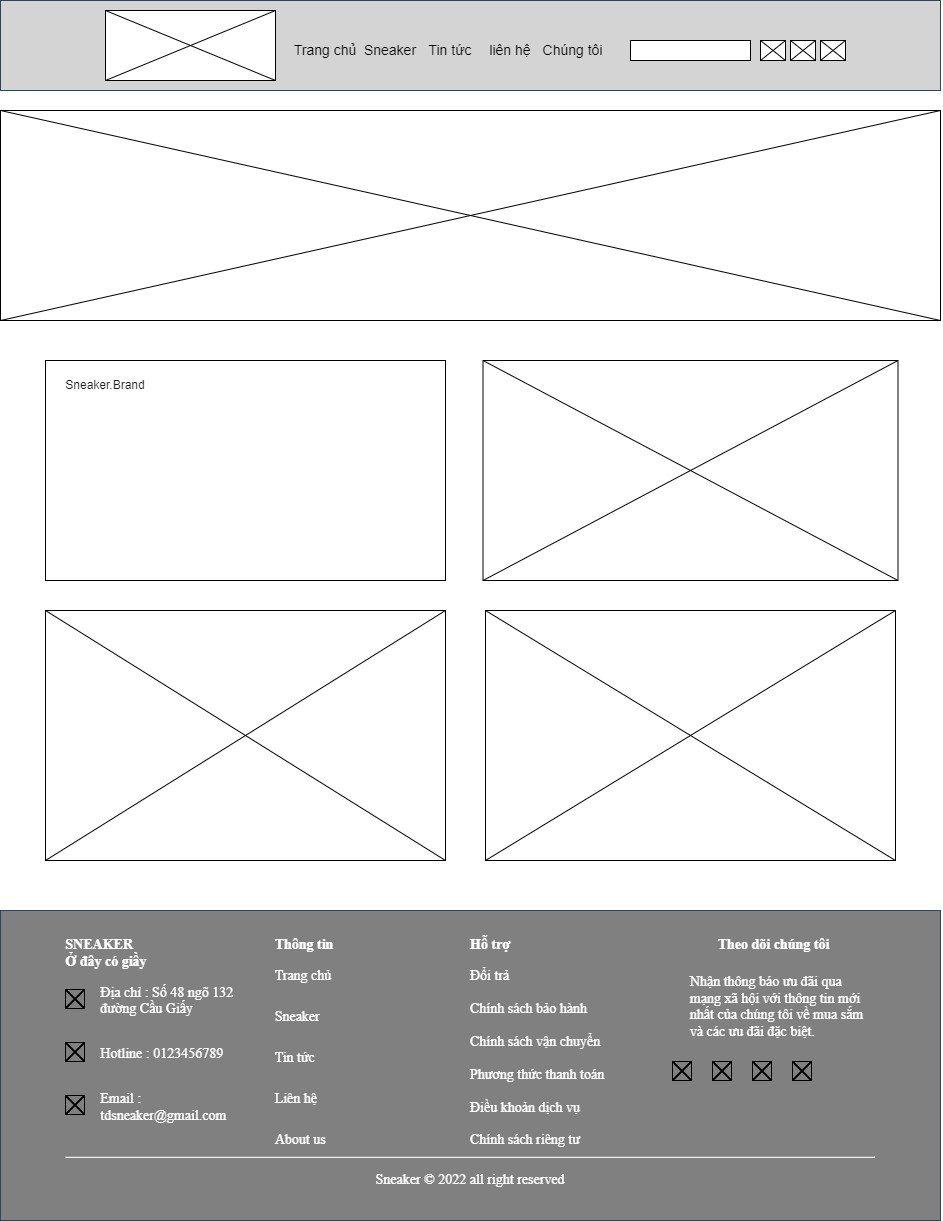

The diagram above was exported from draw.io. Its source (the exported page's mxGraphModel, read from the mxfile embedded in the PNG):
<mxGraphModel dx="2586" dy="1106" grid="1" gridSize="10" guides="1" tooltips="1" connect="1" arrows="1" fold="1" page="1" pageScale="1" pageWidth="850" pageHeight="1100" math="0" shadow="0">
  <root>
    <mxCell id="0" />
    <mxCell id="1" parent="0" />
    <mxCell id="2h30dfuCzJitosdA2yad-1" value="" style="rounded=0;whiteSpace=wrap;html=1;" parent="1" vertex="1">
      <mxGeometry x="-45" y="110" width="940" height="210" as="geometry" />
    </mxCell>
    <mxCell id="2h30dfuCzJitosdA2yad-2" value="" style="endArrow=none;html=1;rounded=0;exitX=0;exitY=0;exitDx=0;exitDy=0;entryX=1;entryY=1;entryDx=0;entryDy=0;" parent="1" source="2h30dfuCzJitosdA2yad-1" target="2h30dfuCzJitosdA2yad-1" edge="1">
      <mxGeometry width="50" height="50" relative="1" as="geometry">
        <mxPoint x="400" y="310" as="sourcePoint" />
        <mxPoint x="850" y="410" as="targetPoint" />
      </mxGeometry>
    </mxCell>
    <mxCell id="2h30dfuCzJitosdA2yad-3" value="" style="endArrow=none;html=1;rounded=0;entryX=1;entryY=0;entryDx=0;entryDy=0;exitX=0;exitY=1;exitDx=0;exitDy=0;" parent="1" source="2h30dfuCzJitosdA2yad-1" target="2h30dfuCzJitosdA2yad-1" edge="1">
      <mxGeometry width="50" height="50" relative="1" as="geometry">
        <mxPoint x="400" y="310" as="sourcePoint" />
        <mxPoint x="450" y="260" as="targetPoint" />
      </mxGeometry>
    </mxCell>
    <mxCell id="FeRzbJht7v_f8d35iBBK-1" value="" style="rounded=0;whiteSpace=wrap;html=1;" parent="1" vertex="1">
      <mxGeometry y="360" width="400" height="220" as="geometry" />
    </mxCell>
    <mxCell id="FeRzbJht7v_f8d35iBBK-2" value="" style="rounded=0;whiteSpace=wrap;html=1;" parent="1" vertex="1">
      <mxGeometry x="437.5" y="360" width="415" height="220" as="geometry" />
    </mxCell>
    <mxCell id="FeRzbJht7v_f8d35iBBK-3" value="" style="endArrow=none;html=1;rounded=0;entryX=1;entryY=0;entryDx=0;entryDy=0;exitX=0;exitY=1;exitDx=0;exitDy=0;" parent="1" source="FeRzbJht7v_f8d35iBBK-2" target="FeRzbJht7v_f8d35iBBK-2" edge="1">
      <mxGeometry width="50" height="50" relative="1" as="geometry">
        <mxPoint x="400" y="510" as="sourcePoint" />
        <mxPoint x="450" y="460" as="targetPoint" />
      </mxGeometry>
    </mxCell>
    <mxCell id="FeRzbJht7v_f8d35iBBK-4" value="" style="endArrow=none;html=1;rounded=0;entryX=1;entryY=1;entryDx=0;entryDy=0;exitX=0;exitY=0;exitDx=0;exitDy=0;" parent="1" source="FeRzbJht7v_f8d35iBBK-2" target="FeRzbJht7v_f8d35iBBK-2" edge="1">
      <mxGeometry width="50" height="50" relative="1" as="geometry">
        <mxPoint x="400" y="510" as="sourcePoint" />
        <mxPoint x="450" y="460" as="targetPoint" />
      </mxGeometry>
    </mxCell>
    <mxCell id="FeRzbJht7v_f8d35iBBK-5" value="" style="rounded=0;whiteSpace=wrap;html=1;" parent="1" vertex="1">
      <mxGeometry y="610" width="400" height="250" as="geometry" />
    </mxCell>
    <mxCell id="FeRzbJht7v_f8d35iBBK-6" value="" style="endArrow=none;html=1;rounded=0;entryX=1;entryY=0;entryDx=0;entryDy=0;exitX=0;exitY=1;exitDx=0;exitDy=0;" parent="1" source="FeRzbJht7v_f8d35iBBK-5" target="FeRzbJht7v_f8d35iBBK-5" edge="1">
      <mxGeometry width="50" height="50" relative="1" as="geometry">
        <mxPoint x="30" y="740" as="sourcePoint" />
        <mxPoint x="80" y="690" as="targetPoint" />
      </mxGeometry>
    </mxCell>
    <mxCell id="FeRzbJht7v_f8d35iBBK-7" value="" style="endArrow=none;html=1;rounded=0;entryX=1;entryY=1;entryDx=0;entryDy=0;exitX=0;exitY=0;exitDx=0;exitDy=0;" parent="1" source="FeRzbJht7v_f8d35iBBK-5" target="FeRzbJht7v_f8d35iBBK-5" edge="1">
      <mxGeometry width="50" height="50" relative="1" as="geometry">
        <mxPoint x="30" y="740" as="sourcePoint" />
        <mxPoint x="80" y="690" as="targetPoint" />
      </mxGeometry>
    </mxCell>
    <mxCell id="FeRzbJht7v_f8d35iBBK-8" value="" style="rounded=0;whiteSpace=wrap;html=1;" parent="1" vertex="1">
      <mxGeometry x="440" y="610" width="410" height="250" as="geometry" />
    </mxCell>
    <mxCell id="FeRzbJht7v_f8d35iBBK-9" value="" style="endArrow=none;html=1;rounded=0;entryX=1;entryY=0;entryDx=0;entryDy=0;exitX=0;exitY=1;exitDx=0;exitDy=0;" parent="1" source="FeRzbJht7v_f8d35iBBK-8" target="FeRzbJht7v_f8d35iBBK-8" edge="1">
      <mxGeometry width="50" height="50" relative="1" as="geometry">
        <mxPoint x="400" y="740" as="sourcePoint" />
        <mxPoint x="450" y="690" as="targetPoint" />
      </mxGeometry>
    </mxCell>
    <mxCell id="FeRzbJht7v_f8d35iBBK-10" value="" style="endArrow=none;html=1;rounded=0;entryX=1;entryY=1;entryDx=0;entryDy=0;exitX=0;exitY=0;exitDx=0;exitDy=0;" parent="1" source="FeRzbJht7v_f8d35iBBK-8" target="FeRzbJht7v_f8d35iBBK-8" edge="1">
      <mxGeometry width="50" height="50" relative="1" as="geometry">
        <mxPoint x="400" y="740" as="sourcePoint" />
        <mxPoint x="450" y="690" as="targetPoint" />
      </mxGeometry>
    </mxCell>
    <mxCell id="EDmhvB2O5LSGs2ieG3Wr-1" value="&lt;div class=&quot;footer-top&quot; style=&quot;display: flex; justify-content: space-between; padding-top: 20px; font-family: &amp;quot;Times New Roman&amp;quot;; font-style: normal; font-variant-ligatures: normal; font-variant-caps: normal; font-weight: 400; letter-spacing: normal; orphans: 2; text-indent: 0px; text-transform: none; widows: 2; word-spacing: 0px; -webkit-text-stroke-width: 0px; background-color: rgb(128, 128, 128); text-decoration-thickness: initial; text-decoration-style: initial; text-decoration-color: initial; font-size: 14px;&quot;&gt;&lt;div class=&quot;footer-top-detail&quot; style=&quot;width: 202.344px;&quot;&gt;&lt;div class=&quot;footer-top-logo&quot; style=&quot;font-weight: bolder;&quot;&gt;&lt;div style=&quot;text-align: left;&quot;&gt;&lt;span style=&quot;font-weight: bolder;&quot;&gt;&lt;font style=&quot;font-size: 14px;&quot;&gt;SNEAKER&lt;/font&gt;&lt;/span&gt;&lt;/div&gt;&lt;div style=&quot;text-align: left;&quot;&gt;&lt;span style=&quot;font-weight: bolder;&quot;&gt;&lt;font style=&quot;font-size: 14px;&quot;&gt;Ở đây có giầy&lt;/font&gt;&lt;/span&gt;&lt;/div&gt;&lt;/div&gt;&lt;div style=&quot;&quot;&gt;&lt;div class=&quot;footer-icon&quot; style=&quot;display: flex; align-items: center;&quot;&gt;&lt;div&gt;&lt;div style=&quot;text-align: left;&quot;&gt;&lt;/div&gt;&lt;div style=&quot;text-align: left;&quot;&gt;&lt;font style=&quot;font-size: 14px;&quot;&gt;&lt;img src=&quot;./img/icon_location.png&quot; alt=&quot;&quot; style=&quot;width: 20px; margin-right: 15px;&quot;&gt;&lt;/font&gt;&lt;/div&gt;&lt;/div&gt;&lt;div&gt;&lt;p style=&quot;text-align: left;&quot;&gt;&lt;font style=&quot;font-size: 14px;&quot;&gt;Địa chỉ : Số 48 ngõ 132 đường Cầu Giấy&lt;/font&gt;&lt;/p&gt;&lt;/div&gt;&lt;/div&gt;&lt;div class=&quot;footer-icon&quot; style=&quot;display: flex; align-items: center;&quot;&gt;&lt;div&gt;&lt;div style=&quot;text-align: left;&quot;&gt;&lt;/div&gt;&lt;div style=&quot;text-align: left;&quot;&gt;&lt;font style=&quot;font-size: 14px;&quot;&gt;&lt;img src=&quot;./img/icon_phone.png&quot; alt=&quot;&quot; style=&quot;width: 20px; margin-right: 15px;&quot;&gt;&lt;/font&gt;&lt;/div&gt;&lt;/div&gt;&lt;div&gt;&lt;p style=&quot;text-align: left;&quot;&gt;&lt;font style=&quot;font-size: 14px;&quot;&gt;Hotline : 0123456789&lt;/font&gt;&lt;/p&gt;&lt;/div&gt;&lt;/div&gt;&lt;div class=&quot;footer-icon&quot; style=&quot;display: flex; align-items: center;&quot;&gt;&lt;div&gt;&lt;div style=&quot;text-align: left;&quot;&gt;&lt;/div&gt;&lt;div style=&quot;text-align: left;&quot;&gt;&lt;font style=&quot;font-size: 14px;&quot;&gt;&lt;img src=&quot;./img/icon_mail.png&quot; alt=&quot;&quot; style=&quot;width: 20px; margin-right: 15px;&quot;&gt;&lt;/font&gt;&lt;/div&gt;&lt;/div&gt;&lt;div&gt;&lt;p style=&quot;text-align: left;&quot;&gt;&lt;font style=&quot;font-size: 14px;&quot;&gt;Email : tdsneaker@gmail.com&lt;/font&gt;&lt;/p&gt;&lt;/div&gt;&lt;/div&gt;&lt;/div&gt;&lt;/div&gt;&lt;div class=&quot;footer-menu&quot; style=&quot;width: 202.344px;&quot;&gt;&lt;div class=&quot;footer-menu-top&quot; style=&quot;text-align: left;&quot;&gt;&lt;b style=&quot;&quot;&gt;&lt;font style=&quot;font-size: 14px;&quot;&gt;&amp;nbsp; Thông tin&lt;/font&gt;&lt;/b&gt;&lt;/div&gt;&lt;div class=&quot;footer-menu-top&quot; style=&quot;height: 181.5px;&quot;&gt;&lt;ul style=&quot;padding: 0px; height: 181.5px; display: flex; flex-direction: column; justify-content: space-between;&quot;&gt;&lt;li style=&quot;text-align: left; list-style-type: none;&quot;&gt;&lt;font style=&quot;font-size: 14px;&quot;&gt;&amp;nbsp;&amp;nbsp;&lt;a href=&quot;&quot; style=&quot;text-decoration: none;&quot;&gt;&lt;font color=&quot;#ffffff&quot; style=&quot;font-size: 14px;&quot;&gt;Trang chủ&lt;/font&gt;&lt;/a&gt;&lt;/font&gt;&lt;/li&gt;&lt;li style=&quot;text-align: left; list-style-type: none;&quot;&gt;&lt;font style=&quot;font-size: 14px;&quot;&gt;&amp;nbsp;&amp;nbsp;&lt;a href=&quot;&quot; style=&quot;text-decoration: none;&quot;&gt;&lt;font color=&quot;#ffffff&quot; style=&quot;font-size: 14px;&quot;&gt;Sneaker&lt;/font&gt;&lt;/a&gt;&lt;/font&gt;&lt;/li&gt;&lt;li style=&quot;text-align: left; list-style-type: none;&quot;&gt;&lt;font style=&quot;font-size: 14px;&quot;&gt;&amp;nbsp;&amp;nbsp;&lt;a href=&quot;&quot; style=&quot;text-decoration: none;&quot;&gt;&lt;font color=&quot;#ffffff&quot; style=&quot;font-size: 14px;&quot;&gt;Tin tức&lt;/font&gt;&lt;/a&gt;&lt;/font&gt;&lt;/li&gt;&lt;li style=&quot;text-align: left; list-style-type: none;&quot;&gt;&lt;font style=&quot;font-size: 14px;&quot;&gt;&amp;nbsp;&amp;nbsp;&lt;a href=&quot;&quot; style=&quot;text-decoration: none;&quot;&gt;&lt;font color=&quot;#ffffff&quot; style=&quot;font-size: 14px;&quot;&gt;Liên hệ&lt;/font&gt;&lt;/a&gt;&lt;/font&gt;&lt;/li&gt;&lt;li style=&quot;text-align: left; list-style-type: none;&quot;&gt;&lt;font style=&quot;font-size: 14px;&quot;&gt;&amp;nbsp;&amp;nbsp;&lt;a href=&quot;&quot; style=&quot;text-decoration: none;&quot;&gt;&lt;font color=&quot;#ffffff&quot; style=&quot;font-size: 14px;&quot;&gt;About us&lt;/font&gt;&lt;/a&gt;&lt;/font&gt;&lt;/li&gt;&lt;/ul&gt;&lt;/div&gt;&lt;/div&gt;&lt;div class=&quot;footer-sp&quot; style=&quot;width: 202.344px;&quot;&gt;&lt;div class=&quot;footer-sp-top&quot; style=&quot;text-align: left;&quot;&gt;&lt;b style=&quot;&quot;&gt;&lt;font style=&quot;font-size: 14px;&quot;&gt;Hỗ trợ&lt;/font&gt;&lt;/b&gt;&lt;/div&gt;&lt;div class=&quot;footer-sp-bottom&quot; style=&quot;height: 181.5px;&quot;&gt;&lt;ul style=&quot;padding: 0px; height: 181.5px; display: flex; flex-direction: column; justify-content: space-between;&quot;&gt;&lt;li style=&quot;text-align: left; list-style-type: none;&quot;&gt;&lt;a href=&quot;&quot; style=&quot;text-decoration: none;&quot;&gt;&lt;font color=&quot;#ffffff&quot; style=&quot;font-size: 14px;&quot;&gt;Đổi trả&lt;/font&gt;&lt;/a&gt;&lt;/li&gt;&lt;li style=&quot;text-align: left; list-style-type: none;&quot;&gt;&lt;a href=&quot;&quot; style=&quot;text-decoration: none;&quot;&gt;&lt;font color=&quot;#ffffff&quot; style=&quot;font-size: 14px;&quot;&gt;Chính sách bảo hành&lt;/font&gt;&lt;/a&gt;&lt;/li&gt;&lt;li style=&quot;text-align: left; list-style-type: none;&quot;&gt;&lt;a href=&quot;&quot; style=&quot;text-decoration: none;&quot;&gt;&lt;font color=&quot;#ffffff&quot; style=&quot;font-size: 14px;&quot;&gt;Chính sách vận chuyển&lt;/font&gt;&lt;/a&gt;&lt;/li&gt;&lt;li style=&quot;text-align: left; list-style-type: none;&quot;&gt;&lt;a href=&quot;&quot; style=&quot;text-decoration: none;&quot;&gt;&lt;font color=&quot;#ffffff&quot; style=&quot;font-size: 14px;&quot;&gt;Phương thức thanh toán&lt;/font&gt;&lt;/a&gt;&lt;/li&gt;&lt;li style=&quot;text-align: left; list-style-type: none;&quot;&gt;&lt;a href=&quot;&quot; style=&quot;text-decoration: none;&quot;&gt;&lt;font color=&quot;#ffffff&quot; style=&quot;font-size: 14px;&quot;&gt;Điều khoản dịch vụ&lt;/font&gt;&lt;/a&gt;&lt;/li&gt;&lt;li style=&quot;text-align: left; list-style-type: none;&quot;&gt;&lt;font style=&quot;font-size: 14px;&quot;&gt;Chính sách riêng tư&lt;/font&gt;&lt;/li&gt;&lt;/ul&gt;&lt;/div&gt;&lt;/div&gt;&lt;div class=&quot;footer-follow&quot; style=&quot;width: 202.344px;&quot;&gt;&lt;div class=&quot;footer-follow-top&quot;&gt;&lt;b style=&quot;&quot;&gt;&lt;font style=&quot;font-size: 14px;&quot;&gt;Theo dõi chúng tôi&lt;/font&gt;&lt;/b&gt;&lt;/div&gt;&lt;div class=&quot;footer-follow-bottom&quot; style=&quot;margin-top: 20px;&quot;&gt;&lt;div class=&quot;footer-follow-bottom-content&quot; style=&quot;text-align: left;&quot;&gt;&lt;font style=&quot;font-size: 14px;&quot;&gt;&amp;nbsp; &amp;nbsp; &amp;nbsp;Nhận thông báo ưu đãi qua&amp;nbsp; &amp;nbsp; &amp;nbsp; &amp;nbsp; &amp;nbsp; &amp;nbsp; &amp;nbsp; &amp;nbsp;mạng xã hội với thông tin mới&amp;nbsp; &amp;nbsp; &amp;nbsp; &amp;nbsp; &amp;nbsp;nhất của chúng tôi về mua sắm&amp;nbsp; &amp;nbsp; &amp;nbsp; &amp;nbsp; &amp;nbsp;và các ưu đãi đặc biệt.&lt;/font&gt;&lt;/div&gt;&lt;div class=&quot;footer-follow-bottom-content-img&quot; style=&quot;display: flex;&quot;&gt;&lt;div&gt;&lt;div style=&quot;&quot;&gt;&lt;/div&gt;&lt;div style=&quot;text-align: left; text-decoration: none;&quot;&gt;&lt;a href=&quot;&quot; style=&quot;text-decoration: none;&quot;&gt;&lt;/a&gt;&lt;a href=&quot;&quot; style=&quot;text-decoration-line: none;&quot;&gt;&lt;font color=&quot;#ffffff&quot;&gt;&lt;img src=&quot;./img/icon-facebook.webp&quot; alt=&quot;&quot; style=&quot;width: 20px; margin-right: 20px; margin-top: 20px;&quot;&gt;&lt;/font&gt;&lt;/a&gt;&lt;br&gt;&lt;/div&gt;&lt;/div&gt;&lt;div&gt;&lt;div style=&quot;&quot;&gt;&lt;/div&gt;&lt;div style=&quot;text-align: left; text-decoration: none;&quot;&gt;&lt;a href=&quot;&quot; style=&quot;text-decoration: none;&quot;&gt;&lt;/a&gt;&lt;a href=&quot;&quot; style=&quot;text-decoration-line: none;&quot;&gt;&lt;font color=&quot;#ffffff&quot;&gt;&lt;img src=&quot;./img/icon-instagram.png&quot; alt=&quot;&quot; style=&quot;width: 20px; margin-right: 20px; margin-top: 20px;&quot;&gt;&lt;/font&gt;&lt;/a&gt;&lt;br&gt;&lt;/div&gt;&lt;/div&gt;&lt;div&gt;&lt;div style=&quot;&quot;&gt;&lt;/div&gt;&lt;div style=&quot;text-align: left; text-decoration: none;&quot;&gt;&lt;a href=&quot;&quot; style=&quot;text-decoration: none;&quot;&gt;&lt;/a&gt;&lt;a href=&quot;&quot; style=&quot;text-decoration-line: none;&quot;&gt;&lt;font color=&quot;#ffffff&quot;&gt;&lt;img src=&quot;./img/icon-tiktok.webp&quot; alt=&quot;&quot; style=&quot;width: 20px; margin-right: 20px; margin-top: 20px;&quot;&gt;&lt;/font&gt;&lt;/a&gt;&lt;br&gt;&lt;/div&gt;&lt;/div&gt;&lt;div&gt;&lt;div style=&quot;&quot;&gt;&lt;/div&gt;&lt;div style=&quot;text-align: left; text-decoration: none;&quot;&gt;&lt;a href=&quot;&quot; style=&quot;text-decoration: none;&quot;&gt;&lt;/a&gt;&lt;a href=&quot;&quot; style=&quot;text-decoration-line: none;&quot;&gt;&lt;font color=&quot;#ffffff&quot;&gt;&lt;img src=&quot;./img/icon-google.png&quot; alt=&quot;&quot; style=&quot;width: 20px; margin-right: 20px; margin-top: 20px;&quot;&gt;&lt;/font&gt;&lt;/a&gt;&lt;br&gt;&lt;/div&gt;&lt;/div&gt;&lt;/div&gt;&lt;/div&gt;&lt;/div&gt;&lt;/div&gt;&lt;div class=&quot;footer-bottom&quot; style=&quot;padding-bottom: 15px; font-family: &amp;quot;Times New Roman&amp;quot;; font-style: normal; font-variant-ligatures: normal; font-variant-caps: normal; font-weight: 400; letter-spacing: normal; orphans: 2; text-indent: 0px; text-transform: none; widows: 2; word-spacing: 0px; -webkit-text-stroke-width: 0px; background-color: rgb(128, 128, 128); text-decoration-thickness: initial; text-decoration-style: initial; text-decoration-color: initial; font-size: 14px;&quot;&gt;&lt;hr style=&quot;&quot;&gt;&lt;p style=&quot;&quot;&gt;&lt;font style=&quot;font-size: 14px;&quot;&gt;Sneaker © 2022 all right reserved&lt;/font&gt;&lt;/p&gt;&lt;/div&gt;" style="text;whiteSpace=wrap;html=1;fillColor=#808080;fontColor=#ffffff;strokeColor=#314354;align=center;" vertex="1" parent="1">
      <mxGeometry x="-45" y="910" width="940" height="310" as="geometry" />
    </mxCell>
    <mxCell id="-4rKGDgCIsMQeIXzjdhg-1" value="" style="rounded=0;whiteSpace=wrap;html=1;fillColor=#D4D4D4;fontColor=#ffffff;strokeColor=#314354;" vertex="1" parent="1">
      <mxGeometry x="-45" width="940" height="90" as="geometry" />
    </mxCell>
    <mxCell id="-4rKGDgCIsMQeIXzjdhg-2" value="" style="rounded=0;whiteSpace=wrap;html=1;" vertex="1" parent="1">
      <mxGeometry x="585" y="40" width="120" height="20" as="geometry" />
    </mxCell>
    <mxCell id="-4rKGDgCIsMQeIXzjdhg-3" value="" style="rounded=0;whiteSpace=wrap;html=1;" vertex="1" parent="1">
      <mxGeometry x="715" y="40" width="25" height="20" as="geometry" />
    </mxCell>
    <mxCell id="-4rKGDgCIsMQeIXzjdhg-4" value="" style="rounded=0;whiteSpace=wrap;html=1;fontSize=14;" vertex="1" parent="1">
      <mxGeometry x="60" y="10" width="170" height="70" as="geometry" />
    </mxCell>
    <mxCell id="-4rKGDgCIsMQeIXzjdhg-5" value="" style="endArrow=none;html=1;rounded=0;fontSize=14;entryX=0;entryY=0;entryDx=0;entryDy=0;exitX=1;exitY=1;exitDx=0;exitDy=0;" edge="1" parent="1" source="-4rKGDgCIsMQeIXzjdhg-4" target="-4rKGDgCIsMQeIXzjdhg-4">
      <mxGeometry width="50" height="50" relative="1" as="geometry">
        <mxPoint x="330" y="180" as="sourcePoint" />
        <mxPoint x="380" y="130" as="targetPoint" />
      </mxGeometry>
    </mxCell>
    <mxCell id="-4rKGDgCIsMQeIXzjdhg-6" value="" style="endArrow=none;html=1;rounded=0;fontSize=14;entryX=1;entryY=0;entryDx=0;entryDy=0;exitX=0;exitY=1;exitDx=0;exitDy=0;" edge="1" parent="1" source="-4rKGDgCIsMQeIXzjdhg-4" target="-4rKGDgCIsMQeIXzjdhg-4">
      <mxGeometry width="50" height="50" relative="1" as="geometry">
        <mxPoint x="330" y="180" as="sourcePoint" />
        <mxPoint x="380" y="130" as="targetPoint" />
      </mxGeometry>
    </mxCell>
    <mxCell id="-4rKGDgCIsMQeIXzjdhg-7" value="Trang chủ" style="text;html=1;strokeColor=none;fillColor=none;align=center;verticalAlign=middle;whiteSpace=wrap;rounded=0;fontSize=14;" vertex="1" parent="1">
      <mxGeometry x="245" y="35" width="70" height="30" as="geometry" />
    </mxCell>
    <mxCell id="-4rKGDgCIsMQeIXzjdhg-8" value="Sneaker" style="text;html=1;strokeColor=none;fillColor=none;align=center;verticalAlign=middle;whiteSpace=wrap;rounded=0;fontSize=14;" vertex="1" parent="1">
      <mxGeometry x="315" y="35" width="60" height="30" as="geometry" />
    </mxCell>
    <mxCell id="-4rKGDgCIsMQeIXzjdhg-9" value="Tin tức" style="text;html=1;strokeColor=none;fillColor=none;align=center;verticalAlign=middle;whiteSpace=wrap;rounded=0;fontSize=14;" vertex="1" parent="1">
      <mxGeometry x="375" y="35" width="60" height="30" as="geometry" />
    </mxCell>
    <mxCell id="-4rKGDgCIsMQeIXzjdhg-10" value="liên hệ" style="text;html=1;strokeColor=none;fillColor=none;align=center;verticalAlign=middle;whiteSpace=wrap;rounded=0;fontSize=14;" vertex="1" parent="1">
      <mxGeometry x="435" y="35" width="60" height="30" as="geometry" />
    </mxCell>
    <mxCell id="-4rKGDgCIsMQeIXzjdhg-11" value="Chúng tôi" style="text;html=1;strokeColor=none;fillColor=none;align=center;verticalAlign=middle;whiteSpace=wrap;rounded=0;fontSize=14;" vertex="1" parent="1">
      <mxGeometry x="495" y="35" width="65" height="30" as="geometry" />
    </mxCell>
    <mxCell id="-4rKGDgCIsMQeIXzjdhg-12" value="" style="endArrow=none;html=1;rounded=0;fontSize=14;fontColor=#1A1A1A;entryX=1;entryY=0;entryDx=0;entryDy=0;exitX=0;exitY=1;exitDx=0;exitDy=0;" edge="1" parent="1" source="-4rKGDgCIsMQeIXzjdhg-3" target="-4rKGDgCIsMQeIXzjdhg-3">
      <mxGeometry width="50" height="50" relative="1" as="geometry">
        <mxPoint x="665" y="70" as="sourcePoint" />
        <mxPoint x="715" y="20" as="targetPoint" />
      </mxGeometry>
    </mxCell>
    <mxCell id="-4rKGDgCIsMQeIXzjdhg-13" value="" style="endArrow=none;html=1;rounded=0;fontSize=14;fontColor=#1A1A1A;entryX=1;entryY=1;entryDx=0;entryDy=0;exitX=0;exitY=0;exitDx=0;exitDy=0;" edge="1" parent="1" source="-4rKGDgCIsMQeIXzjdhg-3" target="-4rKGDgCIsMQeIXzjdhg-3">
      <mxGeometry width="50" height="50" relative="1" as="geometry">
        <mxPoint x="665" y="70" as="sourcePoint" />
        <mxPoint x="715" y="20" as="targetPoint" />
      </mxGeometry>
    </mxCell>
    <mxCell id="-4rKGDgCIsMQeIXzjdhg-14" value="" style="rounded=0;whiteSpace=wrap;html=1;" vertex="1" parent="1">
      <mxGeometry x="745" y="40" width="25" height="20" as="geometry" />
    </mxCell>
    <mxCell id="-4rKGDgCIsMQeIXzjdhg-15" value="" style="endArrow=none;html=1;rounded=0;fontSize=14;fontColor=#1A1A1A;entryX=1;entryY=0;entryDx=0;entryDy=0;exitX=0;exitY=1;exitDx=0;exitDy=0;" edge="1" parent="1" source="-4rKGDgCIsMQeIXzjdhg-14" target="-4rKGDgCIsMQeIXzjdhg-14">
      <mxGeometry width="50" height="50" relative="1" as="geometry">
        <mxPoint x="695" y="70" as="sourcePoint" />
        <mxPoint x="745" y="20" as="targetPoint" />
      </mxGeometry>
    </mxCell>
    <mxCell id="-4rKGDgCIsMQeIXzjdhg-16" value="" style="endArrow=none;html=1;rounded=0;fontSize=14;fontColor=#1A1A1A;entryX=1;entryY=1;entryDx=0;entryDy=0;exitX=0;exitY=0;exitDx=0;exitDy=0;" edge="1" parent="1" source="-4rKGDgCIsMQeIXzjdhg-14" target="-4rKGDgCIsMQeIXzjdhg-14">
      <mxGeometry width="50" height="50" relative="1" as="geometry">
        <mxPoint x="695" y="70" as="sourcePoint" />
        <mxPoint x="745" y="20" as="targetPoint" />
      </mxGeometry>
    </mxCell>
    <mxCell id="-4rKGDgCIsMQeIXzjdhg-17" value="" style="rounded=0;whiteSpace=wrap;html=1;" vertex="1" parent="1">
      <mxGeometry x="775" y="40" width="25" height="20" as="geometry" />
    </mxCell>
    <mxCell id="-4rKGDgCIsMQeIXzjdhg-18" value="" style="endArrow=none;html=1;rounded=0;fontSize=14;fontColor=#1A1A1A;entryX=1;entryY=0;entryDx=0;entryDy=0;exitX=0;exitY=1;exitDx=0;exitDy=0;" edge="1" parent="1" source="-4rKGDgCIsMQeIXzjdhg-17" target="-4rKGDgCIsMQeIXzjdhg-17">
      <mxGeometry width="50" height="50" relative="1" as="geometry">
        <mxPoint x="725" y="70" as="sourcePoint" />
        <mxPoint x="775" y="20" as="targetPoint" />
      </mxGeometry>
    </mxCell>
    <mxCell id="-4rKGDgCIsMQeIXzjdhg-19" value="" style="endArrow=none;html=1;rounded=0;fontSize=14;fontColor=#1A1A1A;entryX=1;entryY=1;entryDx=0;entryDy=0;exitX=0;exitY=0;exitDx=0;exitDy=0;" edge="1" parent="1" source="-4rKGDgCIsMQeIXzjdhg-17" target="-4rKGDgCIsMQeIXzjdhg-17">
      <mxGeometry width="50" height="50" relative="1" as="geometry">
        <mxPoint x="725" y="70" as="sourcePoint" />
        <mxPoint x="775" y="20" as="targetPoint" />
      </mxGeometry>
    </mxCell>
    <mxCell id="-4rKGDgCIsMQeIXzjdhg-21" value="&lt;font style=&quot;font-size: 12px;&quot;&gt;Sneaker.Brand&lt;/font&gt;" style="text;html=1;strokeColor=none;fillColor=none;align=center;verticalAlign=middle;whiteSpace=wrap;rounded=0;fontSize=10;fontColor=#1A1A1A;" vertex="1" parent="1">
      <mxGeometry x="10" y="370" width="100" height="30" as="geometry" />
    </mxCell>
  </root>
</mxGraphModel>